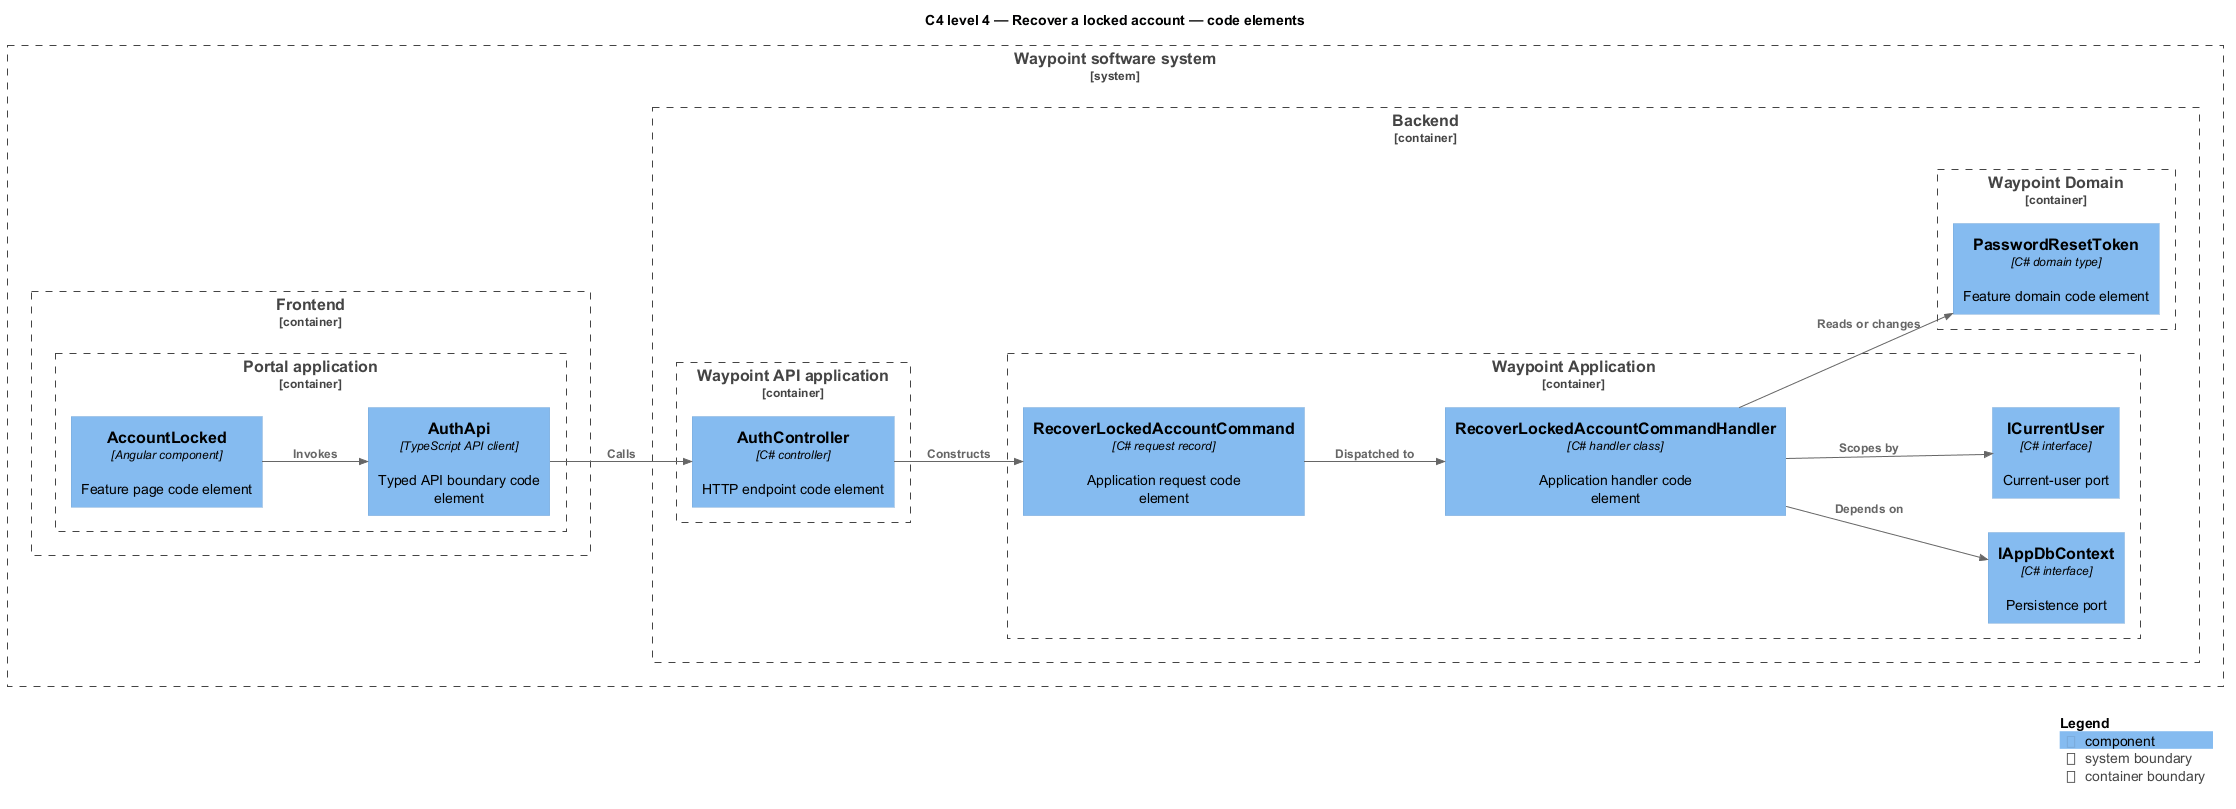

The diagram above was rendered by PlantUML. Its source (embedded in the PNG):
@startuml
!include <C4/C4_Component>
LAYOUT_LEFT_RIGHT()
title C4 level 4 — Recover a locked account — code elements
System_Boundary(waypoint, "Waypoint software system") {
  Container_Boundary(frontend, "Frontend") {
    Container_Boundary(frontend_app, "Portal application") {
      Component(page, "AccountLocked", "Angular component", "Feature page code element")
      Component(client, "AuthApi", "TypeScript API client", "Typed API boundary code element")
    }
  }
  Container_Boundary(backend, "Backend") {
    Container_Boundary(api_app, "Waypoint API application") {
      Component(controller, "AuthController", "C# controller", "HTTP endpoint code element")
    }
    Container_Boundary(application, "Waypoint Application") {
      Component(request, "RecoverLockedAccountCommand", "C# request record", "Application request code element")
      Component(handler, "RecoverLockedAccountCommandHandler", "C# handler class", "Application handler code element")
      Component(dbport, "IAppDbContext", "C# interface", "Persistence port")
      Component(current, "ICurrentUser", "C# interface", "Current-user port")
    }
    Container_Boundary(domain, "Waypoint Domain") {
      Component(entity, "PasswordResetToken", "C# domain type", "Feature domain code element")
    }
  }
}
Rel(page, client, "Invokes")
Rel(client, controller, "Calls")
Rel(controller, request, "Constructs")
Rel(request, handler, "Dispatched to")
Rel(handler, dbport, "Depends on")
Rel(handler, current, "Scopes by")
Rel(handler, entity, "Reads or changes")
SHOW_LEGEND()
@enduml